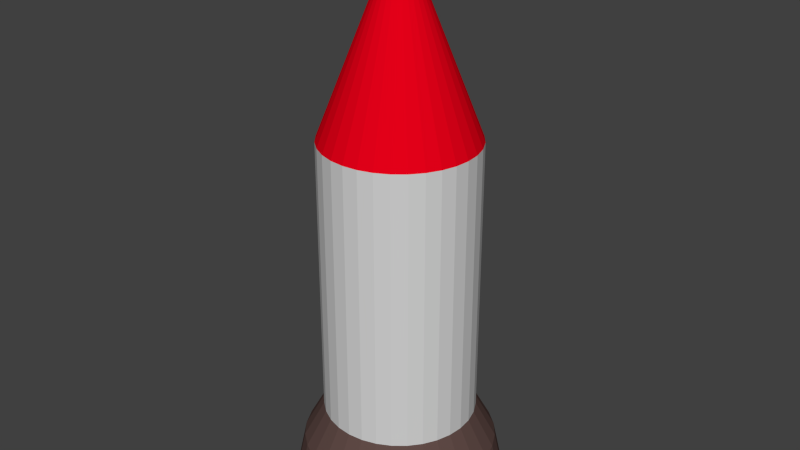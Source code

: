# Source: missile.blend  (saved by Blender 2.70.0; exported with 4.5.12 LTS)
import bpy
from mathutils import Matrix  # noqa: F401  (used for matrix-valued properties, if any)

bpy.ops.wm.read_factory_settings(use_empty=True)
scene = bpy.context.scene
scene.name = 'Scene'

# ---- collections
col_collection_1 = bpy.data.collections.new('Collection 1'); scene.collection.children.link(col_collection_1)

# ---- materials (node trees are filled in below, after node groups)
mat_body = bpy.data.materials.new('Body')
mat_body.alpha_threshold = 0.0
mat_body.use_transparent_shadow = False
mat_body.diffuse_color = (0.6619, 0.6619, 0.6619, 1.0)
mat_body.roughness = 0.5
mat_body.specular_intensity = 1.0
mat_body.line_color = (0.0, 0.0, 0.0, 1.0)
mat_thruster = bpy.data.materials.new('Thruster')
mat_thruster.alpha_threshold = 0.0
mat_thruster.use_transparent_shadow = False
mat_thruster.diffuse_color = (0.1193, 0.07067, 0.06305, 1.0)
mat_thruster.specular_color = (0.9039, 1.0, 0.4179)
mat_thruster.roughness = 0.5
mat_thruster.specular_intensity = 0.9947
mat_thruster.line_color = (0.0, 0.0, 0.0, 1.0)
mat_cone = bpy.data.materials.new('Cone')
mat_cone.alpha_threshold = 0.0
mat_cone.use_transparent_shadow = False
mat_cone.diffuse_color = (0.8, 0.0, 0.009794, 1.0)
mat_cone.roughness = 0.5
mat_cone.line_color = (0.0, 0.0, 0.0, 1.0)

# ---- material node trees

# ---- world
world_world = bpy.data.worlds.new('World'); scene.world = world_world
world_world.color = (0.05088, 0.05088, 0.05088)
world_world.use_sun_shadow = False
world_world.sun_shadow_jitter_overblur = 0.0
world_world.cycles.sampling_method = 'MANUAL'
world_world.cycles.sample_map_resolution = 256

# ---- meshes
me_cylinder = bpy.data.meshes.new('Cylinder')
me_cylinder.from_pydata([(0.0, 1.0, 1.344), (0.0, 1.0, 5.042), (0.1951, 0.9808, 1.344), (0.1951, 0.9808, 5.042), (0.3827, 0.9239, 1.344), (0.3827, 0.9239, 5.042), (0.5556, 0.8315, 1.344), (0.5556, 0.8315, 5.042), (0.7071, 0.7071, 1.344), (0.7071, 0.7071, 5.042), (0.8315, 0.5556, 1.344), (0.8315, 0.5556, 5.042), (0.9239, 0.3827, 1.344), (0.9239, 0.3827, 5.042), (0.9808, 0.1951, 1.344), (0.9808, 0.1951, 5.042), (1.0, 7.55e-08, 1.344), (1.0, 7.55e-08, 5.042), (0.9808, -0.1951, 1.344), (0.9808, -0.1951, 5.042), (0.9239, -0.3827, 1.344), (0.9239, -0.3827, 5.042), (0.8315, -0.5556, 1.344), (0.8315, -0.5556, 5.042), (0.7071, -0.7071, 1.344), (0.7071, -0.7071, 5.042), (0.5556, -0.8315, 1.344), (0.5556, -0.8315, 5.042), (0.3827, -0.9239, 1.344), (0.3827, -0.9239, 5.042), (0.1951, -0.9808, 1.344), (0.1951, -0.9808, 5.042), (-3.258e-07, -1.0, 1.344), (-3.258e-07, -1.0, 5.042), (-0.1951, -0.9808, 1.344), (-0.1951, -0.9808, 5.042), (-0.3827, -0.9239, 1.344), (-0.3827, -0.9239, 5.042), (-0.5556, -0.8315, 1.344), (-0.5556, -0.8315, 5.042), (-0.7071, -0.7071, 1.344), (-0.7071, -0.7071, 5.042), (-0.8315, -0.5556, 1.344), (-0.8315, -0.5556, 5.042), (-0.9239, -0.3827, 1.344), (-0.9239, -0.3827, 5.042), (-0.9808, -0.1951, 1.344), (-0.9808, -0.1951, 5.042), (-1.0, 9.656e-07, 1.344), (-1.0, 9.656e-07, 5.042), (-0.9808, 0.1951, 1.344), (-0.9808, 0.1951, 5.042), (-0.9239, 0.3827, 1.344), (-0.9239, 0.3827, 5.042), (-0.8315, 0.5556, 1.344), (-0.8315, 0.5556, 5.042), (-0.7071, 0.7071, 1.344), (-0.7071, 0.7071, 5.042), (-0.5556, 0.8315, 1.344), (-0.5556, 0.8315, 5.042), (-0.3827, 0.9239, 1.344), (-0.3827, 0.9239, 5.042), (-0.1951, 0.9808, 1.344), (-0.1951, 0.9808, 5.042), (-4.033e-07, 2.85e-07, 7.576), (-0.3827, 0.9239, 1.344), (-0.5556, 0.8315, 1.344), (-0.7071, 0.7071, 1.344), (-0.8315, 0.5556, 1.344), (-0.9239, 0.3827, 1.344), (-0.9808, 0.1951, 1.344), (-1.0, 9.656e-07, 1.344), (-0.9808, -0.1951, 1.344), (-0.9239, -0.3827, 1.344), (-0.8315, -0.5556, 1.344), (-0.7071, -0.7071, 1.344), (-0.5556, -0.8315, 1.344), (-0.3827, -0.9239, 1.344), (-0.1951, -0.9808, 1.344), (-3.258e-07, -1.0, 1.344), (0.1951, -0.9808, 1.344), (0.3827, -0.9239, 1.344), (0.5556, -0.8315, 1.344), (0.7071, -0.7071, 1.344), (0.8315, -0.5556, 1.344), (0.9239, -0.3827, 1.344), (0.9808, -0.1951, 1.344), (1.0, 7.55e-08, 1.344), (0.9808, 0.1951, 1.344), (0.9239, 0.3827, 1.344), (0.8315, 0.5556, 1.344), (0.7071, 0.7071, 1.344), (0.5556, 0.8315, 1.344), (0.3827, 0.9239, 1.344), (0.1951, 0.9808, 1.344), (0.0, 1.0, 1.344), (-0.1951, 0.9808, 1.344), (-0.4851, 1.171, 0.8535), (-0.7043, 1.054, 0.8535), (-0.8964, 0.8964, 0.8535), (-1.054, 0.7043, 0.8535), (-1.171, 0.4851, 0.8535), (-1.243, 0.2473, 0.8535), (-1.268, 1.144e-06, 0.8535), (-1.243, -0.2473, 0.8535), (-1.171, -0.4851, 0.8535), (-1.054, -0.7043, 0.8535), (-0.8964, -0.8964, 0.8535), (-0.7043, -1.054, 0.8535), (-0.4851, -1.171, 0.8535), (-0.2473, -1.243, 0.8535), (-5.591e-07, -1.268, 0.8535), (0.2473, -1.243, 0.8535), (0.4851, -1.171, 0.8535), (0.7043, -1.054, 0.8535), (0.8964, -0.8964, 0.8535), (1.054, -0.7043, 0.8535), (1.171, -0.4851, 0.8535), (1.243, -0.2473, 0.8535), (1.268, 1.543e-08, 0.8535), (1.243, 0.2473, 0.8535), (1.171, 0.4851, 0.8535), (1.054, 0.7043, 0.8535), (0.8964, 0.8964, 0.8535), (0.7043, 1.054, 0.8535), (0.4851, 1.171, 0.8535), (0.2473, 1.243, 0.8535), (-1.461e-07, 1.268, 0.8535), (-0.2473, 1.243, 0.8535), (-0.5338, 1.289, 0.2527), (-0.775, 1.16, 0.2527), (-0.9863, 0.9863, 0.2527), (-1.16, 0.775, 0.2527), (-1.289, 0.5338, 0.2527), (-1.368, 0.2721, 0.2527), (-1.395, 1.225e-06, 0.2527), (-1.368, -0.2721, 0.2527), (-1.289, -0.5338, 0.2527), (-1.16, -0.775, 0.2527), (-0.9863, -0.9863, 0.2527), (-0.775, -1.16, 0.2527), (-0.5338, -1.289, 0.2527), (-0.2721, -1.368, 0.2527), (-6.275e-07, -1.395, 0.2527), (0.2721, -1.368, 0.2527), (0.5338, -1.289, 0.2527), (0.775, -1.16, 0.2527), (0.9863, -0.9863, 0.2527), (1.16, -0.775, 0.2527), (1.289, -0.5338, 0.2527), (1.368, -0.2721, 0.2527), (1.395, -1.628e-08, 0.2527), (1.368, 0.2721, 0.2527), (1.289, 0.5338, 0.2527), (1.16, 0.775, 0.2527), (0.9863, 0.9863, 0.2527), (0.775, 1.16, 0.2527), (0.5338, 1.289, 0.2527), (0.2721, 1.368, 0.2527), (-1.73e-07, 1.395, 0.2527), (-0.2721, 1.368, 0.2527), (1.0, 7.55e-08, 1.344), (0.9808, 0.1951, 1.344), (1.268, 1.543e-08, 0.8535), (1.243, 0.2473, 0.8535), (1.395, -1.628e-08, 0.2527), (1.368, 0.2721, 0.2527), (-1.0, 9.656e-07, 1.344), (-0.9808, -0.1951, 1.344), (-3.258e-07, -1.0, 1.344), (0.1951, -0.9808, 1.344), (0.0, 1.0, 1.344), (-0.1951, 0.9808, 1.344), (-1.268, 1.144e-06, 0.8535), (-1.243, -0.2473, 0.8535), (-5.591e-07, -1.268, 0.8535), (0.2473, -1.243, 0.8535), (-1.461e-07, 1.268, 0.8535), (-0.2473, 1.243, 0.8535), (-1.395, 1.225e-06, 0.2527), (-1.368, -0.2721, 0.2527), (-6.275e-07, -1.395, 0.2527), (0.2721, -1.368, 0.2527), (-1.73e-07, 1.395, 0.2527), (-0.2721, 1.368, 0.2527), (1.0, 7.55e-08, 1.344), (0.9808, 0.1951, 1.344), (1.268, 1.543e-08, 0.8535), (1.243, 0.2473, 0.8535), (1.395, -1.628e-08, 0.2527), (1.368, 0.2721, 0.2527), (1.0, 7.55e-08, 1.344), (0.9808, 0.1951, 1.344), (1.268, 1.543e-08, 0.8535), (1.243, 0.2473, 0.8535), (1.395, -1.628e-08, 0.2527), (1.368, 0.2721, 0.2527)], [], [(0, 1, 3, 2), (2, 3, 5, 4), (4, 5, 7, 6), (6, 7, 9, 8), (8, 9, 11, 10), (10, 11, 13, 12), (12, 13, 15, 14), (14, 15, 17, 16), (16, 17, 19, 18), (18, 19, 21, 20), (20, 21, 23, 22), (22, 23, 25, 24), (24, 25, 27, 26), (26, 27, 29, 28), (28, 29, 31, 30), (30, 31, 33, 32), (32, 33, 35, 34), (34, 35, 37, 36), (36, 37, 39, 38), (38, 39, 41, 40), (40, 41, 43, 42), (42, 43, 45, 44), (44, 45, 47, 46), (46, 47, 49, 48), (48, 49, 51, 50), (50, 51, 53, 52), (52, 53, 55, 54), (54, 55, 57, 56), (56, 57, 59, 58), (58, 59, 61, 60), (119, 151, 165, 163), (62, 63, 1, 0), (60, 61, 63, 62), (60, 62, 96, 65), (79, 78, 110, 111), (68, 67, 99, 100), (90, 89, 121, 122), (70, 69, 101, 102), (81, 80, 112, 113), (92, 91, 123, 124), (71, 103, 173, 167), (83, 82, 114, 115), (94, 93, 125, 126), (74, 73, 105, 106), (85, 84, 116, 117), (76, 75, 107, 108), (65, 96, 128, 97), (87, 86, 118, 119), (78, 77, 109, 110), (67, 66, 98, 99), (89, 88, 120, 121), (69, 68, 100, 101), (80, 79, 169, 170), (91, 90, 122, 123), (71, 70, 102, 103), (82, 81, 113, 114), (93, 92, 124, 125), (73, 72, 104, 105), (84, 83, 115, 116), (95, 94, 126, 127), (75, 74, 106, 107), (136, 104, 174, 180), (127, 126, 158, 159), (10, 12, 89, 90), (32, 34, 78, 79), (54, 56, 67, 68), (26, 28, 81, 82), (4, 6, 92, 93), (48, 50, 70, 71), (20, 22, 84, 85), (42, 44, 73, 74), (14, 16, 87, 88), (0, 2, 94, 95), (36, 38, 76, 77), (58, 60, 65, 66), (30, 32, 79, 80), (8, 10, 90, 91), (52, 54, 68, 69), (24, 26, 82, 83), (2, 4, 93, 94), (46, 48, 71, 72), (18, 20, 85, 86), (40, 42, 74, 75), (62, 0, 95, 96), (12, 14, 88, 89), (34, 36, 77, 78), (56, 58, 66, 67), (28, 30, 80, 81), (6, 8, 91, 92), (50, 52, 69, 70), (22, 24, 83, 84), (44, 46, 72, 73), (16, 18, 86, 87), (38, 40, 75, 76), (86, 85, 117, 118), (55, 53, 64), (11, 9, 64), (33, 31, 64), (61, 59, 64), (39, 37, 64), (3, 1, 64), (17, 15, 64), (45, 43, 64), (23, 21, 64), (51, 49, 64), (7, 5, 64), (29, 27, 64), (57, 55, 64), (35, 33, 64), (13, 11, 64), (63, 61, 64), (41, 39, 64), (19, 17, 64), (47, 45, 64), (25, 23, 64), (53, 51, 64), (9, 7, 64), (31, 29, 64), (59, 57, 64), (37, 35, 64), (15, 13, 64), (1, 63, 64), (43, 41, 64), (21, 19, 64), (49, 47, 64), (5, 3, 64), (27, 25, 64), (66, 65, 97, 98), (77, 76, 108, 109), (159, 158, 157, 156, 155, 154, 153, 152, 151, 150, 149, 148, 147, 146, 145, 144, 143, 142, 141, 140, 139, 138, 137, 136, 135, 134, 133, 132, 131, 130, 129, 160), (106, 105, 137, 138), (117, 116, 148, 149), (125, 124, 156, 157), (97, 128, 160, 129), (119, 118, 150, 151), (108, 107, 139, 140), (99, 98, 130, 131), (121, 120, 152, 153), (110, 109, 141, 142), (101, 100, 132, 133), (123, 122, 154, 155), (112, 80, 170, 176), (103, 102, 134, 135), (114, 113, 145, 146), (105, 104, 136, 137), (116, 115, 147, 148), (126, 125, 157, 158), (143, 144, 182, 181), (107, 106, 138, 139), (118, 117, 149, 150), (124, 123, 155, 156), (98, 97, 129, 130), (152, 120, 164, 166), (109, 108, 140, 141), (100, 99, 131, 132), (122, 121, 153, 154), (111, 110, 142, 143), (102, 101, 133, 134), (113, 112, 144, 145), (104, 72, 168, 174), (115, 114, 146, 147), (96, 95, 171, 172), (164, 162, 186, 188), (151, 152, 166, 165), (87, 119, 163, 161), (120, 88, 162, 164), (88, 87, 161, 162), (168, 167, 173, 174), (170, 169, 175, 176), (172, 171, 177, 178), (176, 175, 181, 182), (178, 177, 183, 184), (174, 173, 179, 180), (187, 189, 195, 193), (190, 188, 194, 196), (159, 160, 184, 183), (163, 165, 189, 187), (103, 135, 179, 173), (128, 96, 172, 178), (161, 163, 187, 185), (144, 112, 176, 182), (162, 161, 185, 186), (79, 111, 175, 169), (127, 159, 183, 177), (72, 71, 167, 168), (135, 136, 180, 179), (160, 128, 178, 184), (166, 164, 188, 190), (95, 127, 177, 171), (165, 166, 190, 189), (111, 143, 181, 175), (192, 191, 193, 194), (194, 193, 195, 196), (189, 190, 196, 195), (185, 187, 193, 191), (188, 186, 192, 194), (186, 185, 191, 192)])
me_cylinder.polygons.foreach_set('material_index', [0, 0, 0, 0, 0, 0, 0, 0, 0, 0, 0, 0, 0, 0, 0, 0, 0, 0, 0, 0, 0, 0, 0, 0, 0, 0, 0, 0, 0, 0, 1, 0, 0, 1, 1, 1, 1, 1, 1, 1, 1, 1, 1, 1, 1, 1, 1, 1, 1, 1, 1, 1, 1, 1, 1, 1, 1, 1, 1, 1, 1, 1, 1, 1, 1, 1, 1, 1, 1, 1, 1, 1, 1, 1, 1, 1, 1, 1, 1, 1, 1, 1, 1, 1, 1, 1, 1, 1, 1, 1, 1, 1, 1, 1, 1, 2, 2, 2, 2, 2, 2, 2, 2, 2, 2, 2, 2, 2, 2, 2, 2, 2, 2, 2, 2, 2, 2, 2, 2, 2, 2, 2, 2, 2, 2, 2, 2, 1, 1, 1, 1, 1, 1, 1, 1, 1, 1, 1, 1, 1, 1, 1, 1, 1, 1, 1, 1, 1, 1, 1, 1, 1, 1, 1, 1, 1, 1, 1, 1, 1, 1, 1, 1, 1, 1, 1, 1, 1, 1, 1, 1, 1, 1, 1, 1, 1, 1, 1, 1, 1, 1, 1, 1, 1, 1, 1, 1, 1, 1, 1, 1, 1, 1, 1, 1, 1, 1])
me_cylinder.materials.append(mat_body)
me_cylinder.materials.append(mat_thruster)
me_cylinder.materials.append(mat_cone)
me_cylinder.use_remesh_preserve_volume = False
me_cylinder.use_remesh_preserve_attributes = False
me_cylinder.use_mirror_vertex_groups = False
me_cylinder.update()

# ---- objects
ob_cylinder = bpy.data.objects.new('Cylinder', me_cylinder)

# ---- transforms, parenting, visibility, modifiers, constraints
ob_cylinder.location = (0.0, 0.0, 0.0)
ob_cylinder.lineart.crease_threshold = 0.0

# ---- collection membership
col_collection_1.objects.link(ob_cylinder)

# ---- scene / render settings (as saved in the file)
scene.frame_start = 1; scene.frame_end = 250; scene.frame_set(1)
scene.render.engine = 'BLENDER_EEVEE_NEXT'
scene.render.resolution_percentage = 50
scene.render.dither_intensity = 0.0
scene.cycles.use_denoising = False
scene.cycles.samples = 10
scene.cycles.sampling_pattern = 'TABULATED_SOBOL'
scene.cycles.light_sampling_threshold = 0.0
scene.cycles.use_adaptive_sampling = False
scene.cycles.use_light_tree = False
scene.cycles.blur_glossy = 0.0
scene.cycles.volume_bounces = 1
scene.cycles.pixel_filter_type = 'GAUSSIAN'
scene.cycles.sample_clamp_indirect = 0.0
scene.view_settings.view_transform = 'Standard'
bpy.context.view_layer.update()

# ---- added for rendering (the .blend has no active camera and no usable light): camera, sun
cam_auto = bpy.data.cameras.new('AutoCamera')
cam_auto.lens = 50.0
cam_auto.sensor_width = 36.0
cam_auto.clip_end = 1000.0
ob_auto_camera = bpy.data.objects.new('AutoCamera', cam_auto)
scene.collection.objects.link(ob_auto_camera)
ob_auto_camera.location = (7.69597, -9.23517, 10.0709)
ob_auto_camera.rotation_euler = (1.09748, -7.21219e-08, 0.694738)
scene.camera = ob_auto_camera
light_auto_sun = bpy.data.lights.new('AutoSun', 'SUN')
light_auto_sun.energy = 3.0
light_auto_sun.angle = 0.0523599
ob_auto_sun = bpy.data.objects.new('AutoSun', light_auto_sun)
scene.collection.objects.link(ob_auto_sun)
ob_auto_sun.rotation_euler = (0.872665, 0.174533, 0.523599)
bpy.context.view_layer.update()
